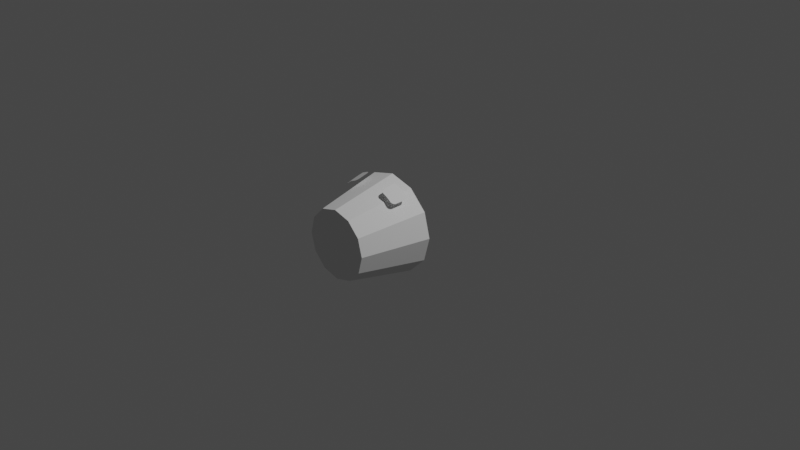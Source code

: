 # Source: command-125-iva-1.blend  (saved by Blender 3.1.7; exported with 4.5.12 LTS)
import bpy
from mathutils import Matrix  # noqa: F401  (used for matrix-valued properties, if any)

bpy.ops.wm.read_factory_settings(use_empty=True)
scene = bpy.context.scene
scene.name = 'Scene'

# ---- collections
col_collection = bpy.data.collections.new('Collection'); scene.collection.children.link(col_collection)
col_collider_collider = bpy.data.collections.new('collider:collider')  # instanced only; not linked into the scene

# ---- materials (node trees are filled in below, after node groups)
mat_ivadepth = bpy.data.materials.new('IVADepth')
mat_ivadepth.use_transparent_shadow = False

# ---- material node trees

# ---- world
world_world = bpy.data.worlds.new('World'); scene.world = world_world
world_world.use_nodes = True; world_world.node_tree.nodes.clear()
_N = world_world.node_tree.nodes; _L = world_world.node_tree.links
n0 = _N.new('ShaderNodeOutputWorld'); n0.name = 'World Output'; n0.location = (300, 300)
n1 = _N.new('ShaderNodeBackground'); n1.name = 'Background'; n1.location = (10, 300)
n1.inputs[0].default_value = (0.05088, 0.05088, 0.05088, 1.0)
_L.new(n1.outputs[0], n0.inputs[0])
n0.is_active_output = True
world_world.color = (0.05088, 0.05088, 0.05088)
world_world.use_sun_shadow = False
world_world.sun_shadow_jitter_overblur = 0.0

# ---- cameras
cam_camera = bpy.data.cameras.new('Camera')
cam_camera.clip_end = 100.0
cam_camera.ortho_scale = 7.314

# ---- lights
light_light = bpy.data.lights.new('Light', 'POINT')
light_light.transmission_factor = 0.0
light_light.energy = 1000.0
light_light.shadow_soft_size = 0.1
light_light.shadow_maximum_resolution = 0.006
light_light.use_absolute_resolution = True

# ---- meshes
me_cylinder002_001 = bpy.data.meshes.new('Cylinder002.001')
me_cylinder002_001.from_pydata([(0.1776, 0.4258, 0.5008), (0.1812, 0.3187, 0.5244), (0.1887, 0.3016, 0.5254), (0.1978, 0.2925, 0.5238), (0.2143, 0.2855, 0.5186), (0.2829, 0.2868, 0.49), (0.342, 0.2855, 0.4449), (0.3547, 0.2925, 0.4331), (0.3606, 0.3016, 0.4261), (0.1834, 0.4426, 0.4944), (0.1927, 0.453, 0.488), (0.2083, 0.46, 0.4799), (0.2636, 0.461, 0.4566), (0.3115, 0.46, 0.4203), (0.3263, 0.453, 0.4109), (0.3364, 0.4426, 0.406), (0.3449, 0.4258, 0.4042), (0.3636, 0.3187, 0.4192), (-0.1812, 0.3187, 0.5244), (-0.1776, 0.4258, 0.5008), (-0.1834, 0.4426, 0.4944), (-0.1927, 0.453, 0.488), (-0.2083, 0.46, 0.4799), (-0.2636, 0.461, 0.4566), (-0.3115, 0.46, 0.4203), (-0.3263, 0.453, 0.4109), (-0.3364, 0.4426, 0.406), (-0.3449, 0.4258, 0.4042), (-0.3636, 0.3187, 0.4192), (-0.3606, 0.3016, 0.4261), (-0.3547, 0.2925, 0.4331), (-0.342, 0.2855, 0.4449), (-0.2829, 0.2868, 0.49), (-0.2143, 0.2855, 0.5186), (-0.1978, 0.2925, 0.5238), (-0.1887, 0.3016, 0.5254)], [], [(12, 13, 14, 15, 16, 17, 8, 7, 6, 5), (23, 32, 31, 30, 29, 28, 27, 26, 25, 24), (19, 18, 35, 34, 33, 32, 23, 22, 21, 20), (11, 12, 5, 4, 3, 2, 1, 0, 9, 10)])
_uv = me_cylinder002_001.uv_layers.new(name='UVMap')
_uv.uv.foreach_set('vector', [0.0, 0.0, 0.0, 0.0, 0.0, 0.0, 0.0, 0.0, 0.0, 0.0, 0.0, 0.0, 0.0, 0.0, 0.0, 0.0, 0.0, 0.0, 0.0, 0.0, 0.0, 0.0, 0.0, 0.0, 0.0, 0.0, 0.0, 0.0, 0.0, 0.0, 0.0, 0.0, 0.0, 0.0, 0.0, 0.0, 0.0, 0.0, 0.0, 0.0, 0.0, 0.0, 0.0, 0.0, 0.0, 0.0, 0.0, 0.0, 0.0, 0.0, 0.0, 0.0, 0.0, 0.0, 0.0, 0.0, 0.0, 0.0, 0.0, 0.0, 0.0, 0.0, 0.0, 0.0, 0.0, 0.0, 0.0, 0.0, 0.0, 0.0, 0.0, 0.0, 0.0, 0.0, 0.0, 0.0, 0.0, 0.0, 0.0, 0.0])
me_cylinder002_001.materials.append(mat_ivadepth)
me_cylinder002_001.use_remesh_fix_poles = True
me_cylinder002_001.use_remesh_preserve_attributes = False
me_cylinder002_001.update()
me_cylinder002_001.normals_split_custom_set([tuple(v) for v in zip(*[iter([-0.4885, -0.2137, -0.846, -0.4883, -0.2151, -0.8458, -0.4883, -0.2151, -0.8457, -0.4883, -0.2151, -0.8457, -0.4883, -0.2151, -0.8457, -0.4883, -0.2151, -0.8458, -0.4883, -0.2151, -0.8458, -0.4883, -0.2151, -0.8458, -0.4883, -0.2151, -0.8458, -0.4883, -0.2151, -0.8458, 0.4883, -0.2151, -0.8458, 0.4884, -0.2137, -0.846, 0.4883, -0.2151, -0.8458, 0.4883, -0.2151, -0.8458, 0.4883, -0.2151, -0.8458, 0.4883, -0.2151, -0.8458, 0.4883, -0.2151, -0.8457, 0.4883, -0.2151, -0.8457, 0.4883, -0.2151, -0.8457, 0.4883, -0.2151, -0.8458, 0.4883, -0.2151, -0.8458, 0.4883, -0.2151, -0.8457, 0.4883, -0.2151, -0.8457, 0.4883, -0.2151, -0.8457, 0.4883, -0.2151, -0.8458, 0.4883, -0.2151, -0.8457, 0.4884, -0.2137, -0.846, 0.4883, -0.2151, -0.8458, 0.4883, -0.2151, -0.8458, 0.4883, -0.2151, -0.8458, -0.4883, -0.2151, -0.8458, -0.4883, -0.2151, -0.8458, -0.4885, -0.2137, -0.846, -0.4883, -0.2151, -0.8458, -0.4883, -0.2151, -0.8457, -0.4883, -0.2151, -0.8457, -0.4883, -0.2151, -0.8457, -0.4883, -0.2151, -0.8458, -0.4883, -0.2151, -0.8458, -0.4883, -0.2151, -0.8458])] * 3)])
me_cylinder = bpy.data.meshes.new('Cylinder')
me_cylinder.from_pydata([(1.578e-10, -0.0911, 0.5278), (-2.062e-09, -0.8372, 0.3738), (0.2639, -0.0911, 0.4571), (0.1869, -0.8372, 0.3237), (0.4571, -0.0911, 0.2639), (0.3237, -0.8372, 0.1869), (0.5278, -0.0911, 1.578e-10), (0.3738, -0.8372, -3.981e-08), (0.4571, -0.0911, -0.2639), (0.3237, -0.8372, -0.1869), (0.2639, -0.0911, -0.4571), (0.1869, -0.8372, -0.3237), (-4.598e-08, -0.0911, -0.5278), (-3.474e-08, -0.8372, -0.3738), (-0.2639, -0.0911, -0.4571), (-0.1869, -0.8372, -0.3237), (-0.4571, -0.0911, -0.2639), (-0.3237, -0.8372, -0.1869), (-0.5278, -0.0911, 2.952e-08), (-0.3738, -0.8372, -1.902e-08), (-0.4571, -0.0911, 0.2639), (-0.3237, -0.8372, 0.1869), (-0.2639, -0.0911, 0.4571), (-0.1869, -0.8372, 0.3237), (-3.652e-09, 0.07026, 0.2654), (0.1327, 0.07026, 0.2298), (0.2298, 0.07026, 0.1327), (0.2654, 0.07026, 6.898e-09), (0.2298, 0.07026, -0.1327), (0.1327, 0.07026, -0.2298), (-2.685e-08, 0.07026, -0.2654), (-0.1327, 0.07026, -0.2298), (-0.2298, 0.07026, -0.1327), (-0.2654, 0.07026, 2.166e-08), (-0.2298, 0.07026, 0.1327), (-0.1327, 0.07026, 0.2298)], [], [(0, 2, 3, 1), (2, 4, 5, 3), (4, 6, 7, 5), (6, 8, 9, 7), (8, 10, 11, 9), (10, 12, 13, 11), (12, 14, 15, 13), (14, 16, 17, 15), (16, 18, 19, 17), (18, 20, 21, 19), (3, 5, 7, 9, 11, 13, 15, 17, 19, 21, 23, 1), (20, 22, 23, 21), (22, 0, 1, 23), (4, 26, 27, 6), (20, 34, 35, 22), (2, 25, 26, 4), (18, 33, 34, 20), (16, 32, 33, 18), (14, 31, 32, 16), (12, 30, 31, 14), (10, 29, 30, 12), (8, 28, 29, 10), (6, 27, 28, 8), (22, 35, 24, 0), (0, 24, 25, 2)])
_uv = me_cylinder.uv_layers.new(name='UVMap')
_uv.uv.foreach_set('vector', [1.0, 0.5, 0.9167, 0.5, 0.9167, 1.0, 1.0, 1.0, 0.9167, 0.5, 0.8333, 0.5, 0.8333, 1.0, 0.9167, 1.0, 0.8333, 0.5, 0.75, 0.5, 0.75, 1.0, 0.8333, 1.0, 0.75, 0.5, 0.6667, 0.5, 0.6667, 1.0, 0.75, 1.0, 0.6667, 0.5, 0.5833, 0.5, 0.5833, 1.0, 0.6667, 1.0, 0.5833, 0.5, 0.5, 0.5, 0.5, 1.0, 0.5833, 1.0, 0.5, 0.5, 0.4167, 0.5, 0.4167, 1.0, 0.5, 1.0, 0.4167, 0.5, 0.3333, 0.5, 0.3333, 1.0, 0.4167, 1.0, 0.3333, 0.5, 0.25, 0.5, 0.25, 1.0, 0.3333, 1.0, 0.25, 0.5, 0.1667, 0.5, 0.1667, 1.0, 0.25, 1.0, 0.37, 0.4578, 0.4578, 0.37, 0.49, 0.25, 0.4578, 0.13, 0.37, 0.04215, 0.25, 0.01, 0.13, 0.04215, 0.04215, 0.13, 0.01, 0.25, 0.04215, 0.37, 0.13, 0.4578, 0.25, 0.49, 0.1667, 0.5, 0.08333, 0.5, 0.08333, 1.0, 0.1667, 1.0, 0.08333, 0.5, 7.451e-08, 0.5, 7.451e-08, 1.0, 0.08333, 1.0, 0.8333, 0.5, 0.8333, 0.5, 0.75, 0.5, 0.75, 0.5, 0.1667, 0.5, 0.1667, 0.5, 0.08333, 0.5, 0.08333, 0.5, 0.9167, 0.5, 0.9167, 0.5, 0.8333, 0.5, 0.8333, 0.5, 0.25, 0.5, 0.25, 0.5, 0.1667, 0.5, 0.1667, 0.5, 0.3333, 0.5, 0.3333, 0.5, 0.25, 0.5, 0.25, 0.5, 0.4167, 0.5, 0.4167, 0.5, 0.3333, 0.5, 0.3333, 0.5, 0.5, 0.5, 0.5, 0.5, 0.4167, 0.5, 0.4167, 0.5, 0.5833, 0.5, 0.5833, 0.5, 0.5, 0.5, 0.5, 0.5, 0.6667, 0.5, 0.6667, 0.5, 0.5833, 0.5, 0.5833, 0.5, 0.75, 0.5, 0.75, 0.5, 0.6667, 0.5, 0.6667, 0.5, 0.08333, 0.5, 0.08333, 0.5, 7.451e-08, 0.5, 7.451e-08, 0.5, 1.0, 0.5, 1.0, 0.5, 0.9167, 0.5, 0.9167, 0.5])
me_cylinder.use_remesh_fix_poles = True
me_cylinder.use_remesh_preserve_attributes = False
me_cylinder.update()
me_collider = bpy.data.meshes.new('collider')
me_collider.from_pydata([(-0.3103, 0.665, 0.04207), (-0.3103, 0.665, 0.3328), (-0.3103, 0.7938, 0.3328), (-0.3103, 0.7938, 0.04207), (0.3081, 0.7938, 0.04207), (0.3081, 0.7938, 0.3328), (0.3081, 0.665, 0.3328), (0.3081, 0.665, 0.04207)], [(0, 1), (1, 2), (2, 3), (3, 4), (4, 5), (5, 6), (6, 7), (7, 0), (6, 1), (5, 2), (7, 4), (3, 0)], [])
me_collider.use_remesh_fix_poles = True
me_collider.use_remesh_preserve_attributes = False
me_collider.update()

# ---- objects
ob_light = bpy.data.objects.new('Light', light_light)
ob_camera = bpy.data.objects.new('Camera', cam_camera)
ob_freeiva = bpy.data.objects.new('FreeIva', None)
ob_depthmask = bpy.data.objects.new('depthMask', me_cylinder002_001)
ob_shellcollider = bpy.data.objects.new('shellCollider', me_cylinder)
ob_collider = bpy.data.objects.new('collider', None)
ob_mesh_collider = bpy.data.objects.new('mesh:collider', me_collider)

# ---- transforms, parenting, visibility, modifiers, constraints
ob_light.location = (4.076, 1.005, 5.904)
ob_light.rotation_euler = (0.6503, 0.05522, 1.866)
ob_light.lock_rotations_4d = False
ob_light.empty_display_type = 'ARROWS'
ob_light.color = (0.0, 0.0, 0.0, 0.0)
ob_light.lineart.crease_threshold = 0.0
ob_camera.location = (7.359, -6.926, 4.958)
ob_camera.rotation_euler = (1.109, 0.0, 0.8149)
ob_camera.lock_rotations_4d = False
ob_camera.empty_display_type = 'ARROWS'
ob_camera.color = (0.0, 0.0, 0.0, 0.0)
ob_camera.display_type = 'WIRE'
ob_camera.lineart.crease_threshold = 0.0
ob_freeiva.location = (0.0, 0.0, 0.0)
ob_depthmask.parent = ob_freeiva
ob_depthmask.location = (0.0, 0.0553, 1.465e-08)
ob_depthmask.rotation_mode = 'QUATERNION'
ob_depthmask.rotation_quaternion = (0.0, 0.0, 6.718e-08, 1.0)
ob_depthmask.scale = (1.0, 1.0, 1.0)
ob_shellcollider.parent = ob_freeiva
ob_shellcollider.location = (0.0, 0.0, 0.0)
ob_collider.parent = ob_freeiva
ob_collider.location = (0.0, 0.0553, 1.465e-08)
ob_collider.rotation_euler = (1.344e-07, -0.0, 3.142)
ob_collider.scale = (1.0, 1.0, 1.0)
ob_collider.empty_display_type = 'ARROWS'
ob_collider.empty_display_size = 0.3
ob_collider.instance_type = 'COLLECTION'
ob_mesh_collider.location = (0.0, 0.0, 0.0)
ob_collider.instance_collection = col_collider_collider

# ---- collection membership
col_collection.objects.link(ob_light)
col_collection.objects.link(ob_camera)
col_collection.objects.link(ob_freeiva)
col_collection.objects.link(ob_depthmask)
col_collection.objects.link(ob_shellcollider)
col_collection.objects.link(ob_collider)
col_collider_collider.objects.link(ob_mesh_collider)

# ---- scene / render settings (as saved in the file)
scene.camera = ob_camera
scene.frame_start = 1; scene.frame_end = 250; scene.frame_set(1)
scene.render.engine = 'BLENDER_EEVEE_NEXT'
scene.cycles.sampling_pattern = 'TABULATED_SOBOL'
scene.cycles.use_light_tree = False
scene.view_settings.view_transform = 'Filmic'
bpy.context.view_layer.update()

